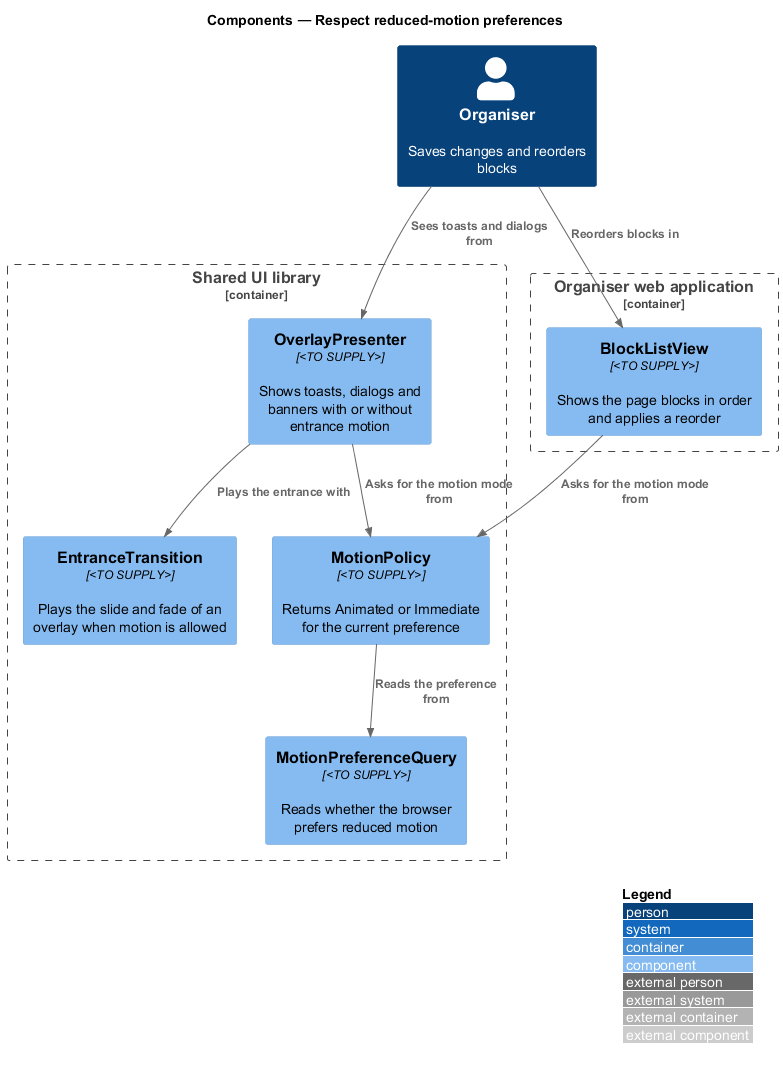

The diagram above was rendered by PlantUML. Its source (embedded in the PNG):
@startuml
!include <C4/C4_Component>
LAYOUT_WITH_LEGEND()
title Components — Respect reduced-motion preferences

Person(organiser, "Organiser", "Saves changes and reorders blocks")
Container_Boundary(shared, "Shared UI library") {
  Component(query, "MotionPreferenceQuery", "<TO SUPPLY>", "Reads whether the browser prefers reduced motion")
  Component(policy, "MotionPolicy", "<TO SUPPLY>", "Returns Animated or Immediate for the current preference")
  Component(presenter, "OverlayPresenter", "<TO SUPPLY>", "Shows toasts, dialogs and banners with or without entrance motion")
  Component(entrance, "EntranceTransition", "<TO SUPPLY>", "Plays the slide and fade of an overlay when motion is allowed")
}
Container_Boundary(admin, "Organiser web application") {
  Component(blockList, "BlockListView", "<TO SUPPLY>", "Shows the page blocks in order and applies a reorder")
}

Rel(organiser, blockList, "Reorders blocks in")
Rel(organiser, presenter, "Sees toasts and dialogs from")
Rel(presenter, policy, "Asks for the motion mode from")
Rel(blockList, policy, "Asks for the motion mode from")
Rel(policy, query, "Reads the preference from")
Rel(presenter, entrance, "Plays the entrance with")
@enduml